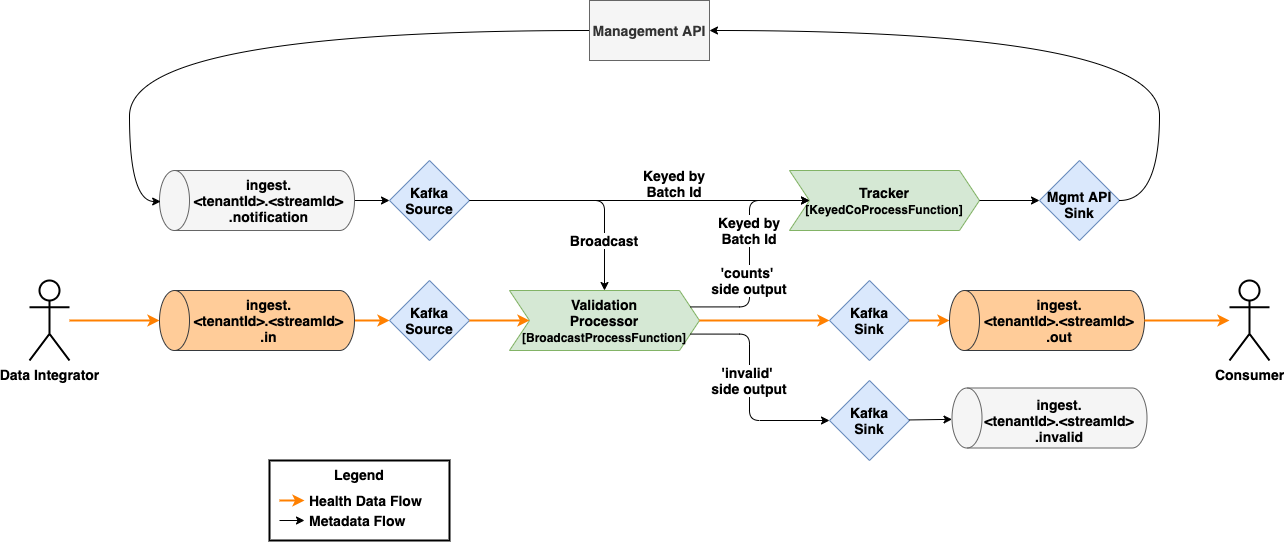

The diagram above was exported from draw.io. Its source (the exported page's mxGraphModel, read from the mxfile embedded in the PNG):
<mxGraphModel dx="1106" dy="830" grid="1" gridSize="10" guides="1" tooltips="1" connect="1" arrows="1" fold="1" page="0" pageScale="1" pageWidth="850" pageHeight="1100" math="0" shadow="0">
  <root>
    <mxCell id="0" />
    <mxCell id="1" parent="0" />
    <mxCell id="j7U_IHC7W4PQPCrUhoW5-7" value="Validation&lt;br style=&quot;font-size: 14px&quot;&gt;Processor&lt;br&gt;&lt;font style=&quot;font-size: 12px&quot;&gt;[BroadcastProcessFunction]&lt;/font&gt;" style="shape=step;perimeter=stepPerimeter;whiteSpace=wrap;html=1;fixedSize=1;align=center;fontSize=14;fillColor=#d5e8d4;strokeColor=#82b366;fontStyle=1" parent="1" vertex="1">
      <mxGeometry x="520" y="470" width="190" height="60" as="geometry" />
    </mxCell>
    <mxCell id="j7U_IHC7W4PQPCrUhoW5-9" value="Kafka&lt;br style=&quot;font-size: 14px;&quot;&gt;Sink" style="rhombus;whiteSpace=wrap;html=1;align=center;fontSize=14;fillColor=#dae8fc;strokeColor=#6c8ebf;fontStyle=1" parent="1" vertex="1">
      <mxGeometry x="840" y="460" width="80" height="80" as="geometry" />
    </mxCell>
    <mxCell id="j7U_IHC7W4PQPCrUhoW5-10" value="Kafka&lt;br style=&quot;font-size: 14px&quot;&gt;Source" style="rhombus;whiteSpace=wrap;html=1;align=center;fontSize=14;fillColor=#dae8fc;strokeColor=#6c8ebf;fontStyle=1" parent="1" vertex="1">
      <mxGeometry x="400.00000000000006" y="340" width="80" height="80" as="geometry" />
    </mxCell>
    <mxCell id="j7U_IHC7W4PQPCrUhoW5-11" value="" style="endArrow=classic;html=1;fontSize=14;" parent="1" source="j7U_IHC7W4PQPCrUhoW5-1" target="j7U_IHC7W4PQPCrUhoW5-10" edge="1">
      <mxGeometry width="50" height="50" relative="1" as="geometry">
        <mxPoint x="400" y="450" as="sourcePoint" />
        <mxPoint x="450" y="400" as="targetPoint" />
      </mxGeometry>
    </mxCell>
    <mxCell id="j7U_IHC7W4PQPCrUhoW5-12" value="" style="endArrow=classic;html=1;fontSize=14;strokeColor=#FF8000;strokeWidth=2;" parent="1" source="j7U_IHC7W4PQPCrUhoW5-36" target="j7U_IHC7W4PQPCrUhoW5-14" edge="1">
      <mxGeometry width="50" height="50" relative="1" as="geometry">
        <mxPoint x="349.0488991295442" y="500" as="sourcePoint" />
        <mxPoint x="399.96" y="499.81" as="targetPoint" />
      </mxGeometry>
    </mxCell>
    <mxCell id="j7U_IHC7W4PQPCrUhoW5-14" value="Kafka&lt;br style=&quot;font-size: 14px&quot;&gt;Source" style="rhombus;whiteSpace=wrap;html=1;align=center;fontSize=14;fillColor=#dae8fc;strokeColor=#6c8ebf;fontStyle=1" parent="1" vertex="1">
      <mxGeometry x="400.00000000000006" y="460" width="80" height="80" as="geometry" />
    </mxCell>
    <mxCell id="j7U_IHC7W4PQPCrUhoW5-15" value="Mgmt API Sink" style="rhombus;whiteSpace=wrap;html=1;align=center;fontSize=14;labelBackgroundColor=none;spacingTop=8;fillColor=#dae8fc;strokeColor=#6c8ebf;fontStyle=1" parent="1" vertex="1">
      <mxGeometry x="1050" y="340" width="80" height="80" as="geometry" />
    </mxCell>
    <mxCell id="j7U_IHC7W4PQPCrUhoW5-16" value="Kafka&lt;br style=&quot;font-size: 14px;&quot;&gt;Sink" style="rhombus;whiteSpace=wrap;html=1;align=center;fontSize=14;fillColor=#dae8fc;strokeColor=#6c8ebf;fontStyle=1" parent="1" vertex="1">
      <mxGeometry x="840" y="560" width="80" height="80" as="geometry" />
    </mxCell>
    <mxCell id="j7U_IHC7W4PQPCrUhoW5-17" value="" style="endArrow=classic;html=1;fontSize=14;strokeColor=#FF8000;strokeWidth=2;" parent="1" source="j7U_IHC7W4PQPCrUhoW5-14" target="j7U_IHC7W4PQPCrUhoW5-7" edge="1">
      <mxGeometry width="50" height="50" relative="1" as="geometry">
        <mxPoint x="359.0488991295442" y="510" as="sourcePoint" />
        <mxPoint x="410" y="510" as="targetPoint" />
      </mxGeometry>
    </mxCell>
    <mxCell id="j7U_IHC7W4PQPCrUhoW5-18" value="" style="endArrow=classic;html=1;entryX=0.5;entryY=0;entryDx=0;entryDy=0;edgeStyle=orthogonalEdgeStyle;fontSize=14;" parent="1" source="j7U_IHC7W4PQPCrUhoW5-10" target="j7U_IHC7W4PQPCrUhoW5-7" edge="1">
      <mxGeometry width="50" height="50" relative="1" as="geometry">
        <mxPoint x="540" y="370" as="sourcePoint" />
        <mxPoint x="600" y="370" as="targetPoint" />
      </mxGeometry>
    </mxCell>
    <mxCell id="j7U_IHC7W4PQPCrUhoW5-19" value="Broadcast" style="text;html=1;strokeColor=none;fillColor=none;align=center;verticalAlign=middle;whiteSpace=wrap;rounded=0;labelBackgroundColor=#ffffff;fontSize=14;fontStyle=1" parent="1" vertex="1">
      <mxGeometry x="585" y="410" width="60" height="20" as="geometry" />
    </mxCell>
    <mxCell id="j7U_IHC7W4PQPCrUhoW5-21" value="Tracker&lt;br&gt;&lt;font style=&quot;font-size: 12px&quot;&gt;[KeyedCoProcessFunction]&lt;/font&gt;" style="shape=step;perimeter=stepPerimeter;whiteSpace=wrap;html=1;fixedSize=1;align=center;fontSize=14;fillColor=#d5e8d4;strokeColor=#82b366;fontStyle=1" parent="1" vertex="1">
      <mxGeometry x="800" y="350" width="190" height="60" as="geometry" />
    </mxCell>
    <mxCell id="j7U_IHC7W4PQPCrUhoW5-22" value="" style="endArrow=classic;html=1;entryX=0;entryY=0.5;entryDx=0;entryDy=0;edgeStyle=orthogonalEdgeStyle;fontSize=14;" parent="1" source="j7U_IHC7W4PQPCrUhoW5-10" target="j7U_IHC7W4PQPCrUhoW5-21" edge="1">
      <mxGeometry width="50" height="50" relative="1" as="geometry">
        <mxPoint x="490" y="390" as="sourcePoint" />
        <mxPoint x="590" y="480" as="targetPoint" />
      </mxGeometry>
    </mxCell>
    <mxCell id="j7U_IHC7W4PQPCrUhoW5-23" value="Keyed by Batch Id" style="text;html=1;strokeColor=none;fillColor=none;align=center;verticalAlign=middle;whiteSpace=wrap;rounded=0;labelBackgroundColor=#ffffff;fontSize=14;fontStyle=1" parent="1" vertex="1">
      <mxGeometry x="650" y="350" width="70" height="26" as="geometry" />
    </mxCell>
    <mxCell id="j7U_IHC7W4PQPCrUhoW5-24" value="" style="endArrow=classic;html=1;edgeStyle=orthogonalEdgeStyle;entryX=0;entryY=0.5;entryDx=0;entryDy=0;exitX=1;exitY=0.25;exitDx=0;exitDy=0;fontSize=14;" parent="1" source="j7U_IHC7W4PQPCrUhoW5-7" target="j7U_IHC7W4PQPCrUhoW5-21" edge="1">
      <mxGeometry width="50" height="50" relative="1" as="geometry">
        <mxPoint x="761.4285714285713" y="487.1428571428571" as="sourcePoint" />
        <mxPoint x="720" y="480" as="targetPoint" />
        <Array as="points">
          <mxPoint x="760" y="486" />
          <mxPoint x="760" y="380" />
        </Array>
      </mxGeometry>
    </mxCell>
    <mxCell id="j7U_IHC7W4PQPCrUhoW5-25" value="Keyed by Batch Id" style="text;html=1;strokeColor=none;fillColor=none;align=center;verticalAlign=middle;whiteSpace=wrap;rounded=0;labelBackgroundColor=#ffffff;fontSize=14;fontStyle=1" parent="1" vertex="1">
      <mxGeometry x="725" y="400" width="70" height="20" as="geometry" />
    </mxCell>
    <mxCell id="j7U_IHC7W4PQPCrUhoW5-26" value="" style="endArrow=classic;html=1;exitX=1;exitY=0.75;exitDx=0;exitDy=0;edgeStyle=orthogonalEdgeStyle;fontSize=14;" parent="1" source="j7U_IHC7W4PQPCrUhoW5-7" target="j7U_IHC7W4PQPCrUhoW5-16" edge="1">
      <mxGeometry width="50" height="50" relative="1" as="geometry">
        <mxPoint x="761.4285714285713" y="512.8571428571429" as="sourcePoint" />
        <mxPoint x="840" y="390" as="targetPoint" />
        <Array as="points">
          <mxPoint x="760" y="514" />
          <mxPoint x="760" y="600" />
        </Array>
      </mxGeometry>
    </mxCell>
    <mxCell id="j7U_IHC7W4PQPCrUhoW5-27" value="" style="endArrow=classic;html=1;fontSize=14;strokeColor=#FF8000;strokeWidth=2;" parent="1" source="j7U_IHC7W4PQPCrUhoW5-7" target="j7U_IHC7W4PQPCrUhoW5-9" edge="1">
      <mxGeometry width="50" height="50" relative="1" as="geometry">
        <mxPoint x="770" y="500" as="sourcePoint" />
        <mxPoint x="680" y="510" as="targetPoint" />
      </mxGeometry>
    </mxCell>
    <mxCell id="j7U_IHC7W4PQPCrUhoW5-44" value="" style="endArrow=classic;html=1;fontSize=14;strokeColor=#FF8000;strokeWidth=2;" parent="1" source="j7U_IHC7W4PQPCrUhoW5-9" target="j7U_IHC7W4PQPCrUhoW5-47" edge="1">
      <mxGeometry width="50" height="50" relative="1" as="geometry">
        <mxPoint x="570" y="510" as="sourcePoint" />
        <mxPoint x="630" y="510" as="targetPoint" />
      </mxGeometry>
    </mxCell>
    <mxCell id="j7U_IHC7W4PQPCrUhoW5-45" value="" style="endArrow=classic;html=1;fontSize=14;" parent="1" source="j7U_IHC7W4PQPCrUhoW5-16" target="j7U_IHC7W4PQPCrUhoW5-48" edge="1">
      <mxGeometry width="50" height="50" relative="1" as="geometry">
        <mxPoint x="580" y="520" as="sourcePoint" />
        <mxPoint x="640" y="520" as="targetPoint" />
      </mxGeometry>
    </mxCell>
    <mxCell id="j7U_IHC7W4PQPCrUhoW5-1" value="" style="shape=cylinder2;whiteSpace=wrap;html=1;boundedLbl=1;backgroundOutline=1;size=15;rotation=-90;horizontal=0;fontSize=14;fillColor=#f5f5f5;strokeColor=#666666;fontColor=#333333;" parent="1" vertex="1">
      <mxGeometry x="237.5" y="282.5" width="60" height="195" as="geometry" />
    </mxCell>
    <mxCell id="j7U_IHC7W4PQPCrUhoW5-2" value="&lt;span style=&quot;font-size: 14px;&quot;&gt;ingest.&lt;br style=&quot;font-size: 14px;&quot;&gt;&amp;lt;tenantId&amp;gt;.&amp;lt;streamId&amp;gt;&lt;br style=&quot;font-size: 14px;&quot;&gt;.notification&lt;/span&gt;" style="text;html=1;strokeColor=none;fillColor=none;align=center;verticalAlign=middle;whiteSpace=wrap;rounded=0;fontSize=14;labelBackgroundColor=none;fontStyle=1" parent="1" vertex="1">
      <mxGeometry x="200" y="350" width="159" height="60" as="geometry" />
    </mxCell>
    <mxCell id="j7U_IHC7W4PQPCrUhoW5-36" value="" style="shape=cylinder2;whiteSpace=wrap;html=1;boundedLbl=1;backgroundOutline=1;size=15;rotation=-90;horizontal=0;fontSize=14;fillColor=#ffcc99;strokeColor=#36393d;" parent="1" vertex="1">
      <mxGeometry x="237.5" y="402.5" width="60" height="195" as="geometry" />
    </mxCell>
    <mxCell id="j7U_IHC7W4PQPCrUhoW5-37" value="&lt;span style=&quot;font-size: 14px;&quot;&gt;ingest.&lt;br style=&quot;font-size: 14px;&quot;&gt;&amp;lt;tenantId&amp;gt;.&amp;lt;streamId&amp;gt;&lt;br style=&quot;font-size: 14px;&quot;&gt;.in&lt;/span&gt;" style="text;html=1;strokeColor=none;fillColor=none;align=center;verticalAlign=middle;whiteSpace=wrap;rounded=0;fontSize=14;labelBackgroundColor=none;fontStyle=1" parent="1" vertex="1">
      <mxGeometry x="200" y="470" width="159" height="60" as="geometry" />
    </mxCell>
    <mxCell id="j7U_IHC7W4PQPCrUhoW5-47" value="" style="shape=cylinder2;whiteSpace=wrap;html=1;boundedLbl=1;backgroundOutline=1;size=15;rotation=-90;horizontal=0;fontSize=14;fillColor=#ffcc99;strokeColor=#36393d;" parent="1" vertex="1">
      <mxGeometry x="1027.5" y="402.5" width="60" height="195" as="geometry" />
    </mxCell>
    <mxCell id="j7U_IHC7W4PQPCrUhoW5-48" value="" style="shape=cylinder2;whiteSpace=wrap;html=1;boundedLbl=1;backgroundOutline=1;size=15;rotation=-90;horizontal=0;fontSize=14;fillColor=#f5f5f5;strokeColor=#666666;fontColor=#333333;" parent="1" vertex="1">
      <mxGeometry x="1030" y="500" width="60" height="195" as="geometry" />
    </mxCell>
    <mxCell id="j7U_IHC7W4PQPCrUhoW5-40" value="&lt;span style=&quot;font-size: 14px;&quot;&gt;ingest.&lt;br style=&quot;font-size: 14px;&quot;&gt;&amp;lt;tenantId&amp;gt;.&amp;lt;streamId&amp;gt;&lt;br style=&quot;font-size: 14px;&quot;&gt;.out&lt;/span&gt;" style="text;html=1;strokeColor=none;fillColor=none;align=center;verticalAlign=middle;whiteSpace=wrap;rounded=0;fontSize=14;labelBackgroundColor=none;fontStyle=1" parent="1" vertex="1">
      <mxGeometry x="990" y="470" width="160" height="60" as="geometry" />
    </mxCell>
    <mxCell id="j7U_IHC7W4PQPCrUhoW5-43" value="&lt;span style=&quot;font-size: 14px;&quot;&gt;ingest.&lt;br style=&quot;font-size: 14px;&quot;&gt;&amp;lt;tenantId&amp;gt;.&amp;lt;streamId&amp;gt;&lt;br style=&quot;font-size: 14px;&quot;&gt;.invalid&lt;/span&gt;" style="text;html=1;strokeColor=none;fillColor=none;align=center;verticalAlign=middle;whiteSpace=wrap;rounded=0;fontSize=14;labelBackgroundColor=none;fontStyle=1" parent="1" vertex="1">
      <mxGeometry x="990" y="570" width="160" height="60" as="geometry" />
    </mxCell>
    <mxCell id="j7U_IHC7W4PQPCrUhoW5-49" value="" style="endArrow=classic;html=1;fontSize=14;entryX=0;entryY=0.5;entryDx=0;entryDy=0;exitX=1;exitY=0.5;exitDx=0;exitDy=0;" parent="1" source="j7U_IHC7W4PQPCrUhoW5-21" target="j7U_IHC7W4PQPCrUhoW5-15" edge="1">
      <mxGeometry width="50" height="50" relative="1" as="geometry">
        <mxPoint x="780" y="510" as="sourcePoint" />
        <mxPoint x="900" y="510" as="targetPoint" />
      </mxGeometry>
    </mxCell>
    <mxCell id="j7U_IHC7W4PQPCrUhoW5-50" value="'invalid' &lt;br&gt;side output" style="text;html=1;strokeColor=none;fillColor=none;align=center;verticalAlign=middle;whiteSpace=wrap;rounded=0;labelBackgroundColor=#ffffff;fontSize=14;fontStyle=1" parent="1" vertex="1">
      <mxGeometry x="720" y="550" width="80" height="20" as="geometry" />
    </mxCell>
    <mxCell id="j7U_IHC7W4PQPCrUhoW5-51" value="'counts' &lt;br&gt;side output" style="text;html=1;strokeColor=none;fillColor=none;align=center;verticalAlign=middle;whiteSpace=wrap;rounded=0;labelBackgroundColor=#ffffff;fontSize=14;fontStyle=1" parent="1" vertex="1">
      <mxGeometry x="720" y="450" width="80" height="20" as="geometry" />
    </mxCell>
    <mxCell id="63SjLgsl-Yb-p9RO6-gY-1" value="Management API" style="rounded=0;whiteSpace=wrap;html=1;fillColor=#f5f5f5;strokeColor=#666666;fontSize=14;fontStyle=1;fontColor=#333333;" parent="1" vertex="1">
      <mxGeometry x="600" y="180" width="120" height="60" as="geometry" />
    </mxCell>
    <mxCell id="63SjLgsl-Yb-p9RO6-gY-2" value="" style="endArrow=classic;html=1;entryX=1;entryY=0.5;entryDx=0;entryDy=0;exitX=1;exitY=0.5;exitDx=0;exitDy=0;edgeStyle=orthogonalEdgeStyle;curved=1;" parent="1" source="j7U_IHC7W4PQPCrUhoW5-15" target="63SjLgsl-Yb-p9RO6-gY-1" edge="1">
      <mxGeometry width="50" height="50" relative="1" as="geometry">
        <mxPoint x="830" y="260" as="sourcePoint" />
        <mxPoint x="880" y="210" as="targetPoint" />
        <Array as="points">
          <mxPoint x="1170" y="380" />
          <mxPoint x="1170" y="210" />
        </Array>
      </mxGeometry>
    </mxCell>
    <mxCell id="63SjLgsl-Yb-p9RO6-gY-4" value="" style="endArrow=classic;html=1;exitX=0;exitY=0.5;exitDx=0;exitDy=0;edgeStyle=orthogonalEdgeStyle;curved=1;entryX=0.483;entryY=0.006;entryDx=0;entryDy=0;entryPerimeter=0;" parent="1" source="63SjLgsl-Yb-p9RO6-gY-1" target="j7U_IHC7W4PQPCrUhoW5-1" edge="1">
      <mxGeometry width="50" height="50" relative="1" as="geometry">
        <mxPoint x="330" y="250" as="sourcePoint" />
        <mxPoint x="160" y="340" as="targetPoint" />
        <Array as="points">
          <mxPoint x="140" y="210" />
          <mxPoint x="140" y="381" />
        </Array>
      </mxGeometry>
    </mxCell>
    <mxCell id="UkgEvBIsNxfO7NQqFm-C-1" value="Data Integrator" style="shape=umlActor;verticalLabelPosition=bottom;verticalAlign=top;html=1;outlineConnect=0;fontSize=14;strokeWidth=2;fontStyle=1;fillColor=none;" parent="1" vertex="1">
      <mxGeometry x="40" y="460" width="40" height="80" as="geometry" />
    </mxCell>
    <mxCell id="UkgEvBIsNxfO7NQqFm-C-2" value="" style="endArrow=classic;html=1;fontSize=14;strokeColor=#FF8000;strokeWidth=2;" parent="1" source="UkgEvBIsNxfO7NQqFm-C-1" target="j7U_IHC7W4PQPCrUhoW5-36" edge="1">
      <mxGeometry width="50" height="50" relative="1" as="geometry">
        <mxPoint x="375" y="510" as="sourcePoint" />
        <mxPoint x="410" y="510" as="targetPoint" />
      </mxGeometry>
    </mxCell>
    <mxCell id="UkgEvBIsNxfO7NQqFm-C-3" value="Legend" style="rounded=0;whiteSpace=wrap;html=1;strokeWidth=2;fontSize=14;labelPosition=center;verticalLabelPosition=middle;align=center;verticalAlign=top;fontStyle=1" parent="1" vertex="1">
      <mxGeometry x="280" y="640" width="180" height="80" as="geometry" />
    </mxCell>
    <mxCell id="UkgEvBIsNxfO7NQqFm-C-4" value="Health&amp;nbsp;Data Flow" style="endArrow=classic;html=1;fontSize=14;strokeColor=#FF8000;strokeWidth=2;labelPosition=right;verticalLabelPosition=middle;align=left;verticalAlign=middle;spacingRight=0;spacingLeft=15;fontStyle=1" parent="1" edge="1">
      <mxGeometry width="50" height="50" relative="1" as="geometry">
        <mxPoint x="290" y="680" as="sourcePoint" />
        <mxPoint x="315" y="680" as="targetPoint" />
      </mxGeometry>
    </mxCell>
    <mxCell id="UkgEvBIsNxfO7NQqFm-C-5" value="Consumer" style="shape=umlActor;verticalLabelPosition=bottom;verticalAlign=top;html=1;outlineConnect=0;fontSize=14;strokeWidth=2;fontStyle=1;fillColor=none;" parent="1" vertex="1">
      <mxGeometry x="1240" y="460" width="40" height="80" as="geometry" />
    </mxCell>
    <mxCell id="UkgEvBIsNxfO7NQqFm-C-6" value="" style="endArrow=classic;html=1;fontSize=14;strokeColor=#FF8000;strokeWidth=2;" parent="1" source="j7U_IHC7W4PQPCrUhoW5-47" target="UkgEvBIsNxfO7NQqFm-C-5" edge="1">
      <mxGeometry width="50" height="50" relative="1" as="geometry">
        <mxPoint x="1190" y="490" as="sourcePoint" />
        <mxPoint x="1230" y="490" as="targetPoint" />
      </mxGeometry>
    </mxCell>
    <mxCell id="eg5-XuODxZxfF_MLr_O3-1" value="Metadata Flow" style="endArrow=classic;html=1;fontSize=14;strokeWidth=1;labelPosition=right;verticalLabelPosition=middle;align=left;verticalAlign=middle;spacingRight=0;spacingLeft=15;fontStyle=1" parent="1" edge="1">
      <mxGeometry width="50" height="50" relative="1" as="geometry">
        <mxPoint x="290" y="700" as="sourcePoint" />
        <mxPoint x="315" y="700" as="targetPoint" />
      </mxGeometry>
    </mxCell>
  </root>
</mxGraphModel>